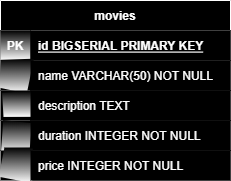

The diagram above was exported from draw.io. Its source (the exported page's mxGraphModel, read from the mxfile embedded in the PNG):
<mxGraphModel dx="954" dy="584" grid="1" gridSize="10" guides="1" tooltips="1" connect="1" arrows="1" fold="1" page="1" pageScale="1" pageWidth="827" pageHeight="1169" math="0" shadow="0">
  <root>
    <mxCell id="0" />
    <mxCell id="1" parent="0" />
    <mxCell id="tPtfEqIg0d0h9CoLYywm-14" value="movies" style="shape=table;startSize=30;container=1;collapsible=1;childLayout=tableLayout;fixedRows=1;rowLines=0;fontStyle=1;align=center;resizeLast=1;fontColor=#FFFFFF;fillColor=#000000;labelBackgroundColor=none;strokeColor=#FFFFFF;rounded=0;strokeWidth=1;swimlaneLine=1;" vertex="1" parent="1">
      <mxGeometry x="80" y="230" width="230" height="180" as="geometry">
        <mxRectangle x="80" y="230" width="80" height="30" as="alternateBounds" />
      </mxGeometry>
    </mxCell>
    <mxCell id="tPtfEqIg0d0h9CoLYywm-15" value="" style="shape=tableRow;horizontal=0;startSize=0;swimlaneHead=0;swimlaneBody=0;fillColor=#000000;collapsible=0;dropTarget=0;points=[[0,0.5],[1,0.5]];portConstraint=eastwest;top=0;left=0;right=0;bottom=1;fontColor=#FFFFFF;labelBackgroundColor=none;strokeColor=#FFFFFF;" vertex="1" parent="tPtfEqIg0d0h9CoLYywm-14">
      <mxGeometry y="30" width="230" height="30" as="geometry" />
    </mxCell>
    <mxCell id="tPtfEqIg0d0h9CoLYywm-16" value="PK" style="shape=partialRectangle;connectable=0;fillColor=#000000;top=0;left=0;bottom=0;right=0;fontStyle=1;overflow=hidden;fontColor=#FFFFFF;labelBackgroundColor=none;strokeColor=#FFFFFF;strokeWidth=1;perimeterSpacing=1;shadow=0;gradientColor=#FFFFFF;" vertex="1" parent="tPtfEqIg0d0h9CoLYywm-15">
      <mxGeometry width="30" height="30" as="geometry">
        <mxRectangle width="30" height="30" as="alternateBounds" />
      </mxGeometry>
    </mxCell>
    <mxCell id="tPtfEqIg0d0h9CoLYywm-17" value="id BIGSERIAL PRIMARY KEY" style="shape=partialRectangle;connectable=0;fillColor=#000000;top=0;left=0;bottom=0;right=0;align=left;spacingLeft=6;fontStyle=5;overflow=hidden;fontColor=#FFFFFF;labelBackgroundColor=none;strokeColor=#FFFFFF;" vertex="1" parent="tPtfEqIg0d0h9CoLYywm-15">
      <mxGeometry x="30" width="200" height="30" as="geometry">
        <mxRectangle width="200" height="30" as="alternateBounds" />
      </mxGeometry>
    </mxCell>
    <mxCell id="tPtfEqIg0d0h9CoLYywm-18" value="" style="shape=tableRow;horizontal=0;startSize=0;swimlaneHead=0;swimlaneBody=0;fillColor=#000000;collapsible=0;dropTarget=0;points=[[0,0.5],[1,0.5]];portConstraint=eastwest;top=0;left=0;right=0;bottom=0;fontColor=#FFFFFF;labelBackgroundColor=none;strokeColor=#FFFFFF;" vertex="1" parent="tPtfEqIg0d0h9CoLYywm-14">
      <mxGeometry y="60" width="230" height="30" as="geometry" />
    </mxCell>
    <mxCell id="tPtfEqIg0d0h9CoLYywm-19" value="" style="shape=partialRectangle;connectable=0;fillColor=#000000;top=0;left=0;bottom=0;right=0;editable=1;overflow=hidden;fontColor=#FFFFFF;labelBackgroundColor=none;strokeColor=#FFFFFF;strokeWidth=1;perimeterSpacing=1;shadow=0;sketch=1;curveFitting=1;jiggle=2;gradientColor=#FFFFFF;" vertex="1" parent="tPtfEqIg0d0h9CoLYywm-18">
      <mxGeometry width="30" height="30" as="geometry">
        <mxRectangle width="30" height="30" as="alternateBounds" />
      </mxGeometry>
    </mxCell>
    <mxCell id="tPtfEqIg0d0h9CoLYywm-20" value="name VARCHAR(50) NOT NULL" style="shape=partialRectangle;connectable=0;fillColor=#000000;top=0;left=0;bottom=0;right=0;align=left;spacingLeft=6;overflow=hidden;fontColor=#FFFFFF;labelBackgroundColor=none;strokeColor=#FFFFFF;" vertex="1" parent="tPtfEqIg0d0h9CoLYywm-18">
      <mxGeometry x="30" width="200" height="30" as="geometry">
        <mxRectangle width="200" height="30" as="alternateBounds" />
      </mxGeometry>
    </mxCell>
    <mxCell id="tPtfEqIg0d0h9CoLYywm-21" value="" style="shape=tableRow;horizontal=0;startSize=0;swimlaneHead=0;swimlaneBody=0;fillColor=#000000;collapsible=0;dropTarget=0;points=[[0,0.5],[1,0.5]];portConstraint=eastwest;top=0;left=0;right=0;bottom=0;fontColor=#FFFFFF;labelBackgroundColor=none;strokeColor=#FFFFFF;" vertex="1" parent="tPtfEqIg0d0h9CoLYywm-14">
      <mxGeometry y="90" width="230" height="30" as="geometry" />
    </mxCell>
    <mxCell id="tPtfEqIg0d0h9CoLYywm-22" value="" style="shape=partialRectangle;connectable=0;fillColor=#000000;top=0;left=0;bottom=0;right=0;editable=1;overflow=hidden;fontColor=#FFFFFF;labelBackgroundColor=none;strokeColor=#FFFFFF;strokeWidth=1;perimeterSpacing=1;shadow=0;sketch=1;curveFitting=1;jiggle=2;gradientColor=#FFFFFF;" vertex="1" parent="tPtfEqIg0d0h9CoLYywm-21">
      <mxGeometry width="30" height="30" as="geometry">
        <mxRectangle width="30" height="30" as="alternateBounds" />
      </mxGeometry>
    </mxCell>
    <mxCell id="tPtfEqIg0d0h9CoLYywm-23" value="description TEXT" style="shape=partialRectangle;connectable=0;fillColor=#000000;top=0;left=0;bottom=0;right=0;align=left;spacingLeft=6;overflow=hidden;fontColor=#FFFFFF;labelBackgroundColor=none;strokeColor=#FFFFFF;" vertex="1" parent="tPtfEqIg0d0h9CoLYywm-21">
      <mxGeometry x="30" width="200" height="30" as="geometry">
        <mxRectangle width="200" height="30" as="alternateBounds" />
      </mxGeometry>
    </mxCell>
    <mxCell id="tPtfEqIg0d0h9CoLYywm-24" value="" style="shape=tableRow;horizontal=0;startSize=0;swimlaneHead=0;swimlaneBody=0;fillColor=#000000;collapsible=0;dropTarget=0;points=[[0,0.5],[1,0.5]];portConstraint=eastwest;top=0;left=0;right=0;bottom=0;fontColor=#FFFFFF;labelBackgroundColor=none;strokeColor=#FFFFFF;" vertex="1" parent="tPtfEqIg0d0h9CoLYywm-14">
      <mxGeometry y="120" width="230" height="30" as="geometry" />
    </mxCell>
    <mxCell id="tPtfEqIg0d0h9CoLYywm-25" value="" style="shape=partialRectangle;connectable=0;fillColor=#000000;top=0;left=0;bottom=0;right=0;editable=1;overflow=hidden;fontColor=#FFFFFF;labelBackgroundColor=none;strokeColor=#FFFFFF;strokeWidth=1;perimeterSpacing=1;shadow=0;sketch=1;curveFitting=1;jiggle=2;gradientColor=#FFFFFF;" vertex="1" parent="tPtfEqIg0d0h9CoLYywm-24">
      <mxGeometry width="30" height="30" as="geometry">
        <mxRectangle width="30" height="30" as="alternateBounds" />
      </mxGeometry>
    </mxCell>
    <mxCell id="tPtfEqIg0d0h9CoLYywm-26" value="duration INTEGER NOT NULL" style="shape=partialRectangle;connectable=0;fillColor=#000000;top=0;left=0;bottom=0;right=0;align=left;spacingLeft=6;overflow=hidden;fontColor=#FFFFFF;labelBackgroundColor=none;strokeColor=#FFFFFF;" vertex="1" parent="tPtfEqIg0d0h9CoLYywm-24">
      <mxGeometry x="30" width="200" height="30" as="geometry">
        <mxRectangle width="200" height="30" as="alternateBounds" />
      </mxGeometry>
    </mxCell>
    <mxCell id="tPtfEqIg0d0h9CoLYywm-27" style="shape=tableRow;horizontal=0;startSize=0;swimlaneHead=0;swimlaneBody=0;fillColor=#000000;collapsible=0;dropTarget=0;points=[[0,0.5],[1,0.5]];portConstraint=eastwest;top=0;left=0;right=0;bottom=0;fontColor=#FFFFFF;labelBackgroundColor=none;strokeColor=#FFFFFF;" vertex="1" parent="tPtfEqIg0d0h9CoLYywm-14">
      <mxGeometry y="150" width="230" height="30" as="geometry" />
    </mxCell>
    <mxCell id="tPtfEqIg0d0h9CoLYywm-28" style="shape=partialRectangle;connectable=0;fillColor=#000000;top=0;left=0;bottom=0;right=0;editable=1;overflow=hidden;fontColor=#FFFFFF;labelBackgroundColor=none;strokeColor=#FFFFFF;strokeWidth=1;perimeterSpacing=1;shadow=0;sketch=1;curveFitting=1;jiggle=2;gradientColor=#FFFFFF;" vertex="1" parent="tPtfEqIg0d0h9CoLYywm-27">
      <mxGeometry width="30" height="30" as="geometry">
        <mxRectangle width="30" height="30" as="alternateBounds" />
      </mxGeometry>
    </mxCell>
    <mxCell id="tPtfEqIg0d0h9CoLYywm-29" value="price INTEGER NOT NULL" style="shape=partialRectangle;connectable=0;fillColor=#000000;top=0;left=0;bottom=0;right=0;align=left;spacingLeft=6;overflow=hidden;fontColor=#FFFFFF;labelBackgroundColor=none;strokeColor=#FFFFFF;" vertex="1" parent="tPtfEqIg0d0h9CoLYywm-27">
      <mxGeometry x="30" width="200" height="30" as="geometry">
        <mxRectangle width="200" height="30" as="alternateBounds" />
      </mxGeometry>
    </mxCell>
  </root>
</mxGraphModel>